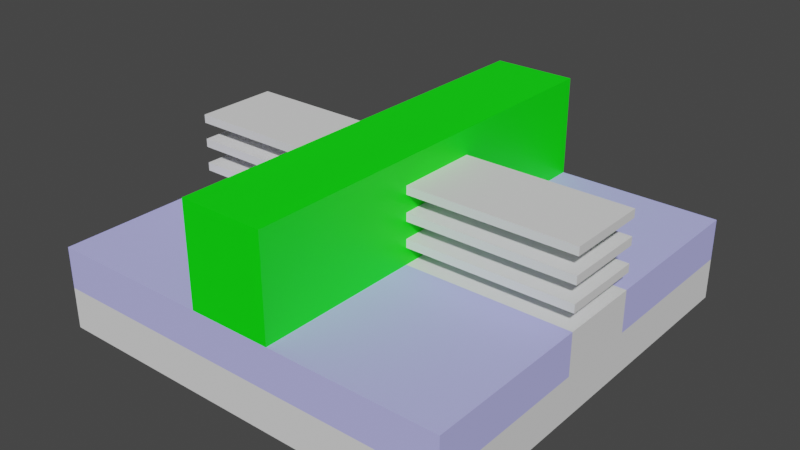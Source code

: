 # Source: GAA.blend  (saved by Blender 3.6.13; exported with 4.5.12 LTS)
import bpy
from mathutils import Matrix  # noqa: F401  (used for matrix-valued properties, if any)

bpy.ops.wm.read_factory_settings(use_empty=True)
scene = bpy.context.scene
scene.name = 'Scene'

# ---- collections
col_collection = bpy.data.collections.new('Collection'); scene.collection.children.link(col_collection)

# ---- materials (node trees are filled in below, after node groups)
mat_sti_material_038 = bpy.data.materials.new('STI_Material.038')
mat_sti_material_038.use_transparent_shadow = False
mat_sti_material_038.diffuse_color = (0.5, 0.5, 1.0, 1.0)
mat_gate_material_004 = bpy.data.materials.new('Gate_Material.004')
mat_gate_material_004.use_transparent_shadow = False
mat_gate_material_004.diffuse_color = (0.0, 1.0, 0.0, 0.5)

# ---- material node trees
mat_gate_material_004.use_nodes = True; mat_gate_material_004.node_tree.nodes.clear()
_N = mat_gate_material_004.node_tree.nodes; _L = mat_gate_material_004.node_tree.links
n0 = _N.new('ShaderNodeBsdfPrincipled'); n0.name = 'Principled BSDF'; n0.location = (10, 300)
n0.distribution = 'GGX'
n0.subsurface_method = 'RANDOM_WALK_SKIN'
n0.inputs[0].default_value = (0.0, 1.0, 0.0, 0.5)
n0.inputs[3].default_value = 1.45
n0.inputs[20].default_value = 0.5
n0.inputs[27].default_value = (0.0, 0.0, 0.0, 1.0)
n0.inputs[28].default_value = 1.0
n1 = _N.new('ShaderNodeOutputMaterial'); n1.name = '材質輸出'; n1.location = (300, 300)
_L.new(n0.outputs[0], n1.inputs[0])
n1.is_active_output = True

# ---- world
world_world = bpy.data.worlds.new('World'); scene.world = world_world
world_world.use_nodes = True; world_world.node_tree.nodes.clear()
_N = world_world.node_tree.nodes; _L = world_world.node_tree.links
n0 = _N.new('ShaderNodeOutputWorld'); n0.name = 'World Output'; n0.location = (300, 300)
n1 = _N.new('ShaderNodeBackground'); n1.name = 'Background'; n1.location = (10, 300)
n1.inputs[0].default_value = (0.05088, 0.05088, 0.05088, 1.0)
_L.new(n1.outputs[0], n0.inputs[0])
n0.is_active_output = True
world_world.color = (0.05088, 0.05088, 0.05088)
world_world.use_sun_shadow = False
world_world.sun_shadow_jitter_overblur = 0.0

# ---- meshes
me_365 = bpy.data.meshes.new('立方體.365')
me_365.from_pydata([(-0.5, -0.5, -0.5), (-0.5, 0.1, 0.0), (-0.5, 0.1, 0.5), (-0.5, 0.5, -0.5), (0.5, 0.1, 0.0), (0.5, -0.5, -0.5), (0.5, 0.1, 0.5), (0.5, 0.5, -0.5), (-0.5, 0.5, 0.0), (0.5, 0.5, 0.0), (-0.5, -0.1, 0.5), (-0.5, -0.5, 0.0), (-0.5, -0.1, 0.0), (0.5, -0.1, 0.5), (0.5, -0.1, 0.0), (0.5, -0.5, 0.0)], [], [(2, 1, 8, 3, 0, 11, 12, 10), (7, 3, 8, 9), (15, 5, 7, 9, 4, 6, 13, 14), (11, 0, 5, 15), (3, 7, 5, 0), (13, 6, 2, 10), (4, 1, 2, 6), (8, 1, 4, 9), (10, 12, 14, 13), (15, 14, 12, 11)])
me_365.polygons.foreach_set('material_index', [0, 0, 0, 0, 0, 0, 11880, 11880, 11880, 11880])
_uv = me_365.uv_layers.new(name='UVMap')
_uv.uv.foreach_set('vector', [0.625, 0.15, 0.5, 0.15, 0.5, 0.25, 0.375, 0.25, 0.375, 0.0, 0.5, 0.0, 0.5, 0.1, 0.625, 0.1, 0.375, 0.5, 0.375, 0.25, 0.5, 0.25, 0.5, 0.5, 0.5, 0.75, 0.375, 0.75, 0.375, 0.5, 0.5, 0.5, 0.5, 0.6, 0.625, 0.6, 0.625, 0.65, 0.5, 0.65, 0.5, 1.0, 0.375, 1.0, 0.375, 0.75, 0.5, 0.75, 0.125, 0.5, 0.375, 0.5, 0.375, 0.75, 0.125, 0.75, 0.625, 0.65, 0.625, 0.6, 0.875, 0.6, 0.875, 0.65, 0.375, 0.75, 0.375, 1.0, 0.625, 1.0, 0.625, 0.75, 0.125, 0.6389, 0.125, 0.75, 0.375, 0.75, 0.375, 0.6389, 0.625, 0.25, 0.375, 0.25, 0.375, 0.5, 0.625, 0.5, 0.375, 0.6111, 0.375, 0.5, 0.125, 0.5, 0.125, 0.6111])
me_365.update()
me_368 = bpy.data.meshes.new('立方體.368')
me_368.from_pydata([(-0.5, -0.5, -0.5), (-0.5, -0.5, 0.5), (-0.5, 0.5, -0.5), (-0.5, 0.5, 0.5), (0.5, -0.5, -0.5), (0.5, -0.5, 0.5), (0.5, 0.5, -0.5), (0.5, 0.5, 0.5)], [], [(0, 1, 3, 2), (2, 3, 7, 6), (6, 7, 5, 4), (4, 5, 1, 0), (2, 6, 4, 0), (7, 3, 1, 5)])
_uv = me_368.uv_layers.new(name='UVMap')
_uv.uv.foreach_set('vector', [0.375, 0.0, 0.625, 0.0, 0.625, 0.25, 0.375, 0.25, 0.375, 0.25, 0.625, 0.25, 0.625, 0.5, 0.375, 0.5, 0.375, 0.5, 0.625, 0.5, 0.625, 0.75, 0.375, 0.75, 0.375, 0.75, 0.625, 0.75, 0.625, 1.0, 0.375, 1.0, 0.125, 0.5, 0.375, 0.5, 0.375, 0.75, 0.125, 0.75, 0.625, 0.5, 0.875, 0.5, 0.875, 0.75, 0.625, 0.75])
me_368.materials.append(mat_sti_material_038)
me_368.update()
me_369 = bpy.data.meshes.new('立方體.369')
me_369.from_pydata([(-0.5, -0.5, -0.5), (-0.5, -0.5, 0.5), (-0.5, 0.5, -0.5), (-0.5, 0.5, 0.5), (0.5, -0.5, -0.5), (0.5, -0.5, 0.5), (0.5, 0.5, -0.5), (0.5, 0.5, 0.5)], [], [(0, 1, 3, 2), (2, 3, 7, 6), (6, 7, 5, 4), (4, 5, 1, 0), (2, 6, 4, 0), (7, 3, 1, 5)])
_uv = me_369.uv_layers.new(name='UVMap')
_uv.uv.foreach_set('vector', [0.375, 0.0, 0.625, 0.0, 0.625, 0.25, 0.375, 0.25, 0.375, 0.25, 0.625, 0.25, 0.625, 0.5, 0.375, 0.5, 0.375, 0.5, 0.625, 0.5, 0.625, 0.75, 0.375, 0.75, 0.375, 0.75, 0.625, 0.75, 0.625, 1.0, 0.375, 1.0, 0.125, 0.5, 0.375, 0.5, 0.375, 0.75, 0.125, 0.75, 0.625, 0.5, 0.875, 0.5, 0.875, 0.75, 0.625, 0.75])
me_369.materials.append(mat_sti_material_038)
me_369.update()
me_370 = bpy.data.meshes.new('立方體.370')
me_370.from_pydata([(-0.5, -0.5, -0.5), (-0.5, -0.5, 0.5), (-0.5, 0.5, -0.5), (-0.5, 0.5, 0.5), (0.5, -0.5, -0.5), (0.5, -0.5, 0.5), (0.5, 0.5, -0.5), (0.5, 0.5, 0.5)], [], [(0, 1, 3, 2), (2, 3, 7, 6), (6, 7, 5, 4), (4, 5, 1, 0), (2, 6, 4, 0), (7, 3, 1, 5)])
_uv = me_370.uv_layers.new(name='UVMap')
_uv.uv.foreach_set('vector', [0.375, 0.0, 0.625, 0.0, 0.625, 0.25, 0.375, 0.25, 0.375, 0.25, 0.625, 0.25, 0.625, 0.5, 0.375, 0.5, 0.375, 0.5, 0.625, 0.5, 0.625, 0.75, 0.375, 0.75, 0.375, 0.75, 0.625, 0.75, 0.625, 1.0, 0.375, 1.0, 0.125, 0.5, 0.375, 0.5, 0.375, 0.75, 0.125, 0.75, 0.625, 0.5, 0.875, 0.5, 0.875, 0.75, 0.625, 0.75])
me_370.update()
me_371 = bpy.data.meshes.new('立方體.371')
me_371.from_pydata([(-0.5, -0.5, -0.5), (-0.5, -0.5, 0.5), (-0.5, 0.5, -0.5), (-0.5, 0.5, 0.5), (0.5, -0.5, -0.5), (0.5, -0.5, 0.5), (0.5, 0.5, -0.5), (0.5, 0.5, 0.5)], [], [(0, 1, 3, 2), (2, 3, 7, 6), (6, 7, 5, 4), (4, 5, 1, 0), (2, 6, 4, 0), (7, 3, 1, 5)])
_uv = me_371.uv_layers.new(name='UVMap')
_uv.uv.foreach_set('vector', [0.375, 0.0, 0.625, 0.0, 0.625, 0.25, 0.375, 0.25, 0.375, 0.25, 0.625, 0.25, 0.625, 0.5, 0.375, 0.5, 0.375, 0.5, 0.625, 0.5, 0.625, 0.75, 0.375, 0.75, 0.375, 0.75, 0.625, 0.75, 0.625, 1.0, 0.375, 1.0, 0.125, 0.5, 0.375, 0.5, 0.375, 0.75, 0.125, 0.75, 0.625, 0.5, 0.875, 0.5, 0.875, 0.75, 0.625, 0.75])
me_371.update()
me_372 = bpy.data.meshes.new('立方體.372')
me_372.from_pydata([(-0.5, -0.5, -0.5), (-0.5, -0.5, 0.5), (-0.5, 0.5, -0.5), (-0.5, 0.5, 0.5), (0.5, -0.5, -0.5), (0.5, -0.5, 0.5), (0.5, 0.5, -0.5), (0.5, 0.5, 0.5)], [], [(0, 1, 3, 2), (2, 3, 7, 6), (6, 7, 5, 4), (4, 5, 1, 0), (2, 6, 4, 0), (7, 3, 1, 5)])
_uv = me_372.uv_layers.new(name='UVMap')
_uv.uv.foreach_set('vector', [0.375, 0.0, 0.625, 0.0, 0.625, 0.25, 0.375, 0.25, 0.375, 0.25, 0.625, 0.25, 0.625, 0.5, 0.375, 0.5, 0.375, 0.5, 0.625, 0.5, 0.625, 0.75, 0.375, 0.75, 0.375, 0.75, 0.625, 0.75, 0.625, 1.0, 0.375, 1.0, 0.125, 0.5, 0.375, 0.5, 0.375, 0.75, 0.125, 0.75, 0.625, 0.5, 0.875, 0.5, 0.875, 0.75, 0.625, 0.75])
me_372.update()
me_373 = bpy.data.meshes.new('立方體.373')
me_373.from_pydata([(-0.5, -0.5, -0.5), (-0.5, -0.5, 0.5), (-0.5, 0.5, -0.5), (-0.5, 0.5, 0.5), (0.5, -0.5, -0.5), (0.5, -0.5, 0.5), (0.5, 0.5, -0.5), (0.5, 0.5, 0.5)], [], [(0, 1, 3, 2), (2, 3, 7, 6), (6, 7, 5, 4), (4, 5, 1, 0), (2, 6, 4, 0), (7, 3, 1, 5)])
_uv = me_373.uv_layers.new(name='UVMap')
_uv.uv.foreach_set('vector', [0.375, 0.0, 0.625, 0.0, 0.625, 0.25, 0.375, 0.25, 0.375, 0.25, 0.625, 0.25, 0.625, 0.5, 0.375, 0.5, 0.375, 0.5, 0.625, 0.5, 0.625, 0.75, 0.375, 0.75, 0.375, 0.75, 0.625, 0.75, 0.625, 1.0, 0.375, 1.0, 0.125, 0.5, 0.375, 0.5, 0.375, 0.75, 0.125, 0.75, 0.625, 0.5, 0.875, 0.5, 0.875, 0.75, 0.625, 0.75])
me_373.materials.append(mat_gate_material_004)
me_373.update()

# ---- objects
ob_x = bpy.data.objects.new('立方體', me_365)
ob_001 = bpy.data.objects.new('立方體.001', me_368)
ob_002 = bpy.data.objects.new('立方體.002', me_369)
ob_003 = bpy.data.objects.new('立方體.003', me_370)
ob_004 = bpy.data.objects.new('立方體.004', me_371)
ob_005 = bpy.data.objects.new('立方體.005', me_372)
ob_006 = bpy.data.objects.new('立方體.006', me_373)

# ---- transforms, parenting, visibility, modifiers, constraints
ob_x.location = (0.0, 0.0, 0.5)
ob_x.scale = (5.0, 5.0, 1.0)
ob_001.location = (0.0, 1.5, 0.75)
ob_001.scale = (5.0, 2.0, 0.5)
ob_002.location = (0.0, -1.5, 0.75)
ob_002.scale = (5.0, 2.0, 0.5)
ob_003.location = (0.0, 0.0, 1.25)
ob_003.scale = (5.0, 1.0, 0.1)
ob_004.location = (0.0, 0.0, 1.55)
ob_004.scale = (5.0, 1.0, 0.1)
ob_005.location = (0.0, 0.0, 1.85)
ob_005.scale = (5.0, 1.0, 0.1)
ob_006.location = (0.0, 0.0, 1.6)
ob_006.scale = (1.0, 5.0, 1.2)

# ---- collection membership
col_collection.objects.link(ob_x)
col_collection.objects.link(ob_001)
col_collection.objects.link(ob_002)
col_collection.objects.link(ob_003)
col_collection.objects.link(ob_004)
col_collection.objects.link(ob_005)
col_collection.objects.link(ob_006)

# ---- scene / render settings (as saved in the file)
scene.frame_start = 1; scene.frame_end = 250; scene.frame_set(1)
scene.render.engine = 'BLENDER_EEVEE_NEXT'
scene.cycles.sampling_pattern = 'TABULATED_SOBOL'
scene.eevee.use_taa_reprojection = False
scene.view_settings.view_transform = 'Filmic'
bpy.context.view_layer.update()

# ---- added for rendering (the .blend has no active camera and no usable light): camera, sun
cam_auto = bpy.data.cameras.new('AutoCamera')
cam_auto.lens = 50.0
cam_auto.sensor_width = 36.0
cam_auto.clip_end = 1000.0
ob_auto_camera = bpy.data.objects.new('AutoCamera', cam_auto)
scene.collection.objects.link(ob_auto_camera)
ob_auto_camera.location = (6.85166, -8.22199, 6.58133)
ob_auto_camera.rotation_euler = (1.09748, -7.21219e-08, 0.694738)
scene.camera = ob_auto_camera
light_auto_sun = bpy.data.lights.new('AutoSun', 'SUN')
light_auto_sun.energy = 3.0
light_auto_sun.angle = 0.0523599
ob_auto_sun = bpy.data.objects.new('AutoSun', light_auto_sun)
scene.collection.objects.link(ob_auto_sun)
ob_auto_sun.rotation_euler = (0.872665, 0.174533, 0.523599)
bpy.context.view_layer.update()
